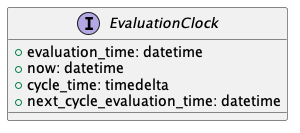

The diagram above was rendered by PlantUML. Its source (embedded in the PNG):
@startuml evaluation_clock_uml
interface EvaluationClock {
    + evaluation_time: datetime
    + now: datetime
    + cycle_time: timedelta
    + next_cycle_evaluation_time: datetime
}
@enduml